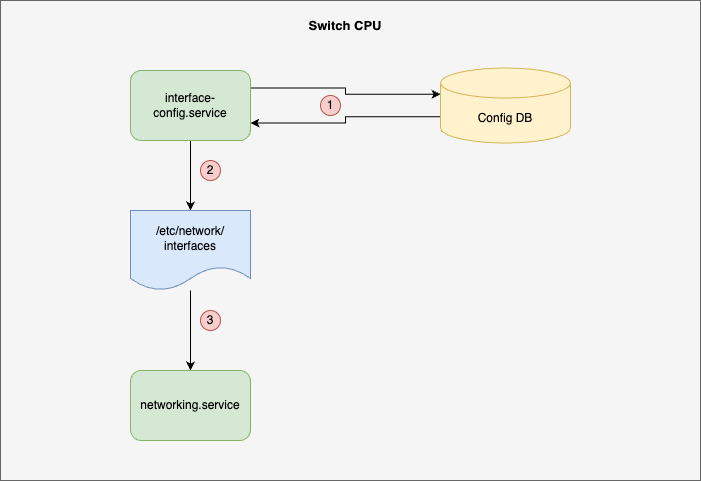

The diagram above was exported from draw.io. Its source (the exported page's mxGraphModel, read from the mxfile embedded in the PNG):
<mxGraphModel dx="994" dy="566" grid="1" gridSize="10" guides="1" tooltips="1" connect="1" arrows="1" fold="1" page="1" pageScale="1" pageWidth="827" pageHeight="1169" math="0" shadow="0">
  <root>
    <mxCell id="0" />
    <mxCell id="1" parent="0" />
    <mxCell id="sn29FyQNJanoy7MR3KmR-6" value="" style="rounded=0;whiteSpace=wrap;html=1;fillColor=#f5f5f5;fontColor=#333333;strokeColor=#666666;" parent="1" vertex="1">
      <mxGeometry x="30" y="40" width="700" height="480" as="geometry" />
    </mxCell>
    <mxCell id="3D8UAYtO3WT3XLYDvHXn-4" value="" style="edgeStyle=orthogonalEdgeStyle;rounded=0;orthogonalLoop=1;jettySize=auto;html=1;entryX=1;entryY=0.75;entryDx=0;entryDy=0;exitX=0;exitY=0;exitDx=0;exitDy=48.75;exitPerimeter=0;" edge="1" parent="1" source="Ymi4xwFaY5_1Em5jH9NE-7" target="Ymi4xwFaY5_1Em5jH9NE-13">
      <mxGeometry relative="1" as="geometry">
        <mxPoint x="424.9999999999999" y="138.5" as="targetPoint" />
      </mxGeometry>
    </mxCell>
    <mxCell id="Ymi4xwFaY5_1Em5jH9NE-7" value="Config DB" style="shape=cylinder3;whiteSpace=wrap;html=1;boundedLbl=1;backgroundOutline=1;size=15;fillColor=#fff2cc;strokeColor=#d6b656;" parent="1" vertex="1">
      <mxGeometry x="470" y="107.5" width="130" height="75" as="geometry" />
    </mxCell>
    <mxCell id="Ymi4xwFaY5_1Em5jH9NE-12" value="" style="edgeStyle=orthogonalEdgeStyle;rounded=0;orthogonalLoop=1;jettySize=auto;html=1;entryX=0.5;entryY=0;entryDx=0;entryDy=0;" parent="1" source="Ymi4xwFaY5_1Em5jH9NE-13" target="Ymi4xwFaY5_1Em5jH9NE-14" edge="1">
      <mxGeometry relative="1" as="geometry">
        <mxPoint x="480" y="305" as="targetPoint" />
      </mxGeometry>
    </mxCell>
    <mxCell id="3D8UAYtO3WT3XLYDvHXn-2" value="" style="edgeStyle=orthogonalEdgeStyle;rounded=0;orthogonalLoop=1;jettySize=auto;html=1;exitX=1;exitY=0.25;exitDx=0;exitDy=0;entryX=0;entryY=0;entryDx=0;entryDy=26.25;entryPerimeter=0;" edge="1" parent="1" source="Ymi4xwFaY5_1Em5jH9NE-13" target="Ymi4xwFaY5_1Em5jH9NE-7">
      <mxGeometry relative="1" as="geometry">
        <mxPoint x="490" y="102" as="targetPoint" />
      </mxGeometry>
    </mxCell>
    <mxCell id="Ymi4xwFaY5_1Em5jH9NE-13" value="interface-config.service" style="rounded=1;whiteSpace=wrap;html=1;fillColor=#d5e8d4;strokeColor=#82b366;" parent="1" vertex="1">
      <mxGeometry x="160" y="110" width="120" height="70" as="geometry" />
    </mxCell>
    <mxCell id="sn29FyQNJanoy7MR3KmR-4" value="" style="edgeStyle=orthogonalEdgeStyle;rounded=0;orthogonalLoop=1;jettySize=auto;html=1;entryX=0.5;entryY=0;entryDx=0;entryDy=0;" parent="1" source="Ymi4xwFaY5_1Em5jH9NE-14" target="sn29FyQNJanoy7MR3KmR-2" edge="1">
      <mxGeometry relative="1" as="geometry">
        <mxPoint x="235" y="305" as="targetPoint" />
      </mxGeometry>
    </mxCell>
    <mxCell id="Ymi4xwFaY5_1Em5jH9NE-14" value="/etc/network/&lt;br&gt;interfaces" style="shape=document;whiteSpace=wrap;html=1;boundedLbl=1;fillColor=#dae8fc;strokeColor=#6c8ebf;" parent="1" vertex="1">
      <mxGeometry x="160" y="250" width="120" height="80" as="geometry" />
    </mxCell>
    <mxCell id="Ymi4xwFaY5_1Em5jH9NE-24" value="3" style="ellipse;whiteSpace=wrap;html=1;aspect=fixed;fillColor=#f8cecc;strokeColor=#b85450;" parent="1" vertex="1">
      <mxGeometry x="230" y="350" width="20" height="20" as="geometry" />
    </mxCell>
    <mxCell id="Ymi4xwFaY5_1Em5jH9NE-25" value="1" style="ellipse;whiteSpace=wrap;html=1;aspect=fixed;fillColor=#f8cecc;strokeColor=#b85450;" parent="1" vertex="1">
      <mxGeometry x="350" y="135" width="20" height="20" as="geometry" />
    </mxCell>
    <mxCell id="Ymi4xwFaY5_1Em5jH9NE-42" value="&lt;b&gt;&lt;font style=&quot;font-size: 13px;&quot;&gt;Switch CPU&lt;/font&gt;&lt;/b&gt;" style="text;html=1;strokeColor=none;fillColor=none;align=center;verticalAlign=middle;whiteSpace=wrap;rounded=0;" parent="1" vertex="1">
      <mxGeometry x="330" y="50" width="90" height="30" as="geometry" />
    </mxCell>
    <mxCell id="sn29FyQNJanoy7MR3KmR-2" value="networking.service" style="rounded=1;whiteSpace=wrap;html=1;fillColor=#d5e8d4;strokeColor=#82b366;" parent="1" vertex="1">
      <mxGeometry x="160" y="410" width="120" height="70" as="geometry" />
    </mxCell>
    <mxCell id="sn29FyQNJanoy7MR3KmR-5" value="2" style="ellipse;whiteSpace=wrap;html=1;aspect=fixed;fillColor=#f8cecc;strokeColor=#b85450;" parent="1" vertex="1">
      <mxGeometry x="230" y="200" width="20" height="20" as="geometry" />
    </mxCell>
  </root>
</mxGraphModel>